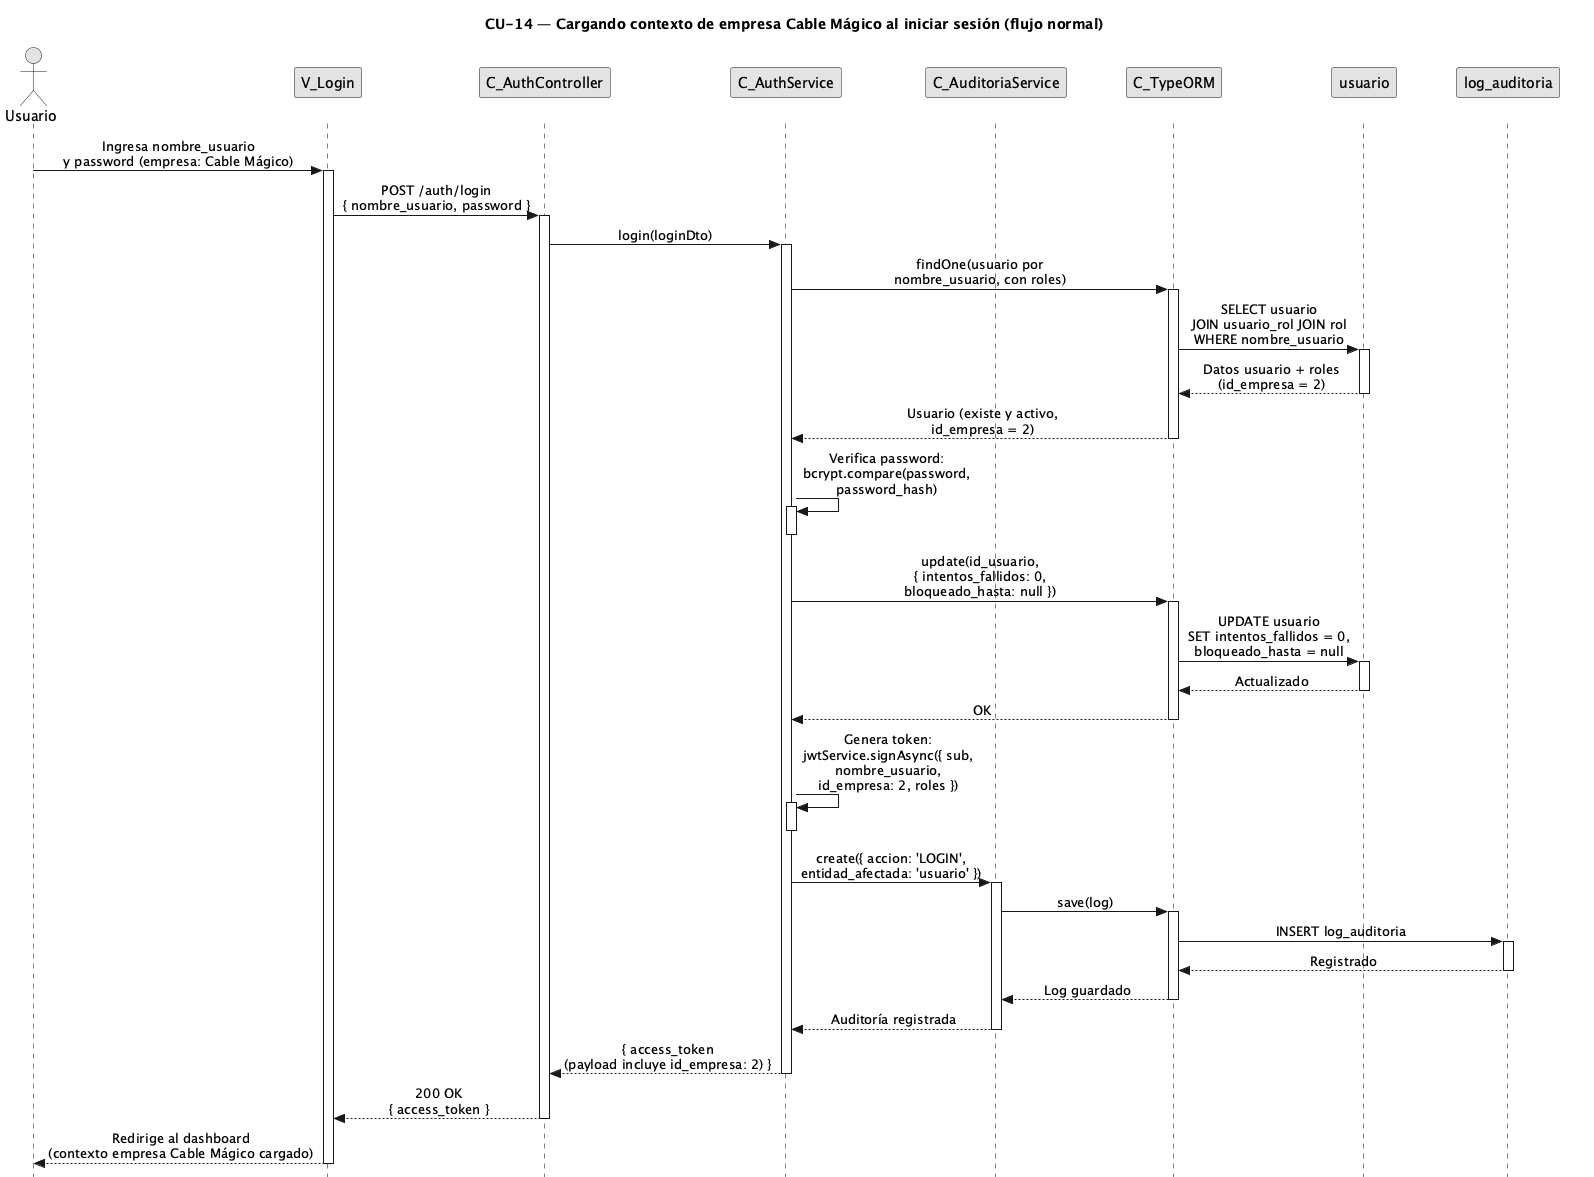

The diagram above was rendered by PlantUML. Its source (embedded in the PNG):
@startuml CU14-normal
title CU-14 — Cargando contexto de empresa Cable Mágico al iniciar sesión (flujo normal)

skinparam style strictuml
skinparam monochrome true
skinparam shadowing false
skinparam sequenceMessageAlign center
<style>
sequenceDiagram {
  participant {
    margin 25
  }
  actor {
    margin 20
  }
}
</style>
skinparam sequence {
  MessageAlign center
  LifeLineBorderColor black
}
hide footbox

actor "Usuario" as user
participant "V_Login" as view
participant "C_AuthController" as ctrl
participant "C_AuthService" as svc
participant "C_AuditoriaService" as aud
participant "C_TypeORM" as orm
participant "usuario" as uent
participant "log_auditoria" as aent

user -> view : Ingresa nombre_usuario\ny password (empresa: Cable Mágico)
activate view

view -> ctrl : POST /auth/login\n{ nombre_usuario, password }
activate ctrl

ctrl -> svc : login(loginDto)
activate svc

svc -> orm : findOne(usuario por\nnombre_usuario, con roles)
activate orm

orm -> uent : SELECT usuario\nJOIN usuario_rol JOIN rol\nWHERE nombre_usuario
activate uent
uent --> orm : Datos usuario + roles\n(id_empresa = 2)
deactivate uent

orm --> svc : Usuario (existe y activo,\nid_empresa = 2)
deactivate orm

svc -> svc : Verifica password:\nbcrypt.compare(password,\npassword_hash)
activate svc
deactivate svc

svc -> orm : update(id_usuario,\n{ intentos_fallidos: 0,\nbloqueado_hasta: null })
activate orm

orm -> uent : UPDATE usuario\nSET intentos_fallidos = 0,\nbloqueado_hasta = null
activate uent
uent --> orm : Actualizado
deactivate uent

orm --> svc : OK
deactivate orm

svc -> svc : Genera token:\njwtService.signAsync({ sub,\nnombre_usuario,\nid_empresa: 2, roles })
activate svc
deactivate svc

svc -> aud : create({ accion: 'LOGIN',\nentidad_afectada: 'usuario' })
activate aud

aud -> orm : save(log)
activate orm

orm -> aent : INSERT log_auditoria
activate aent
aent --> orm : Registrado
deactivate aent

orm --> aud : Log guardado
deactivate orm

aud --> svc : Auditoría registrada
deactivate aud

svc --> ctrl : { access_token\n(payload incluye id_empresa: 2) }
deactivate svc

ctrl --> view : 200 OK\n{ access_token }
deactivate ctrl

view --> user : Redirige al dashboard\n(contexto empresa Cable Mágico cargado)
deactivate view

@enduml